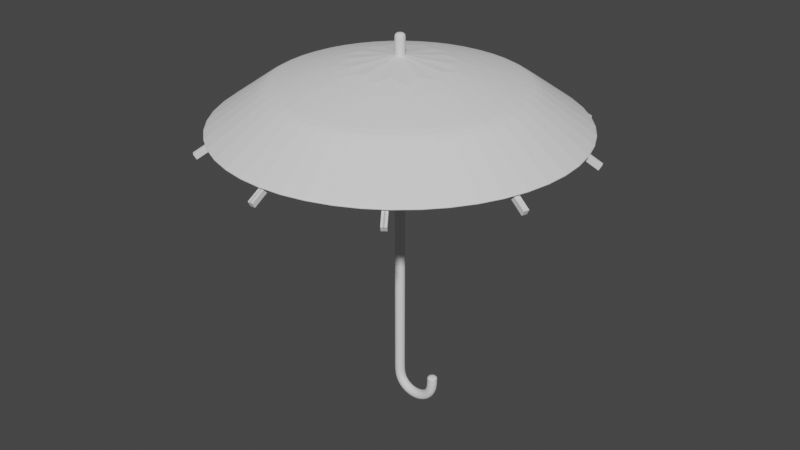 # Source: umbralla.blend  (saved by Blender 3.1.7; exported with 4.5.12 LTS)
import bpy
from mathutils import Matrix  # noqa: F401  (used for matrix-valued properties, if any)

bpy.ops.wm.read_factory_settings(use_empty=True)
scene = bpy.context.scene
scene.name = 'Scene'

# ---- collections
col_collection = bpy.data.collections.new('Collection'); scene.collection.children.link(col_collection)

# ---- node groups
ng_auto_smooth = bpy.data.node_groups.new('Auto Smooth', 'GeometryNodeTree')
_s = ng_auto_smooth.interface.new_socket(name='Geometry', in_out='OUTPUT', socket_type='NodeSocketGeometry')
_s = ng_auto_smooth.interface.new_socket(name='Geometry', in_out='INPUT', socket_type='NodeSocketGeometry')
_s = ng_auto_smooth.interface.new_socket(name='Angle', in_out='INPUT', socket_type='NodeSocketFloat')
_s.subtype = 'ANGLE'
_s.min_value = 0.0
_s.max_value = 3.142
ng_auto_smooth.is_modifier = True
_N = ng_auto_smooth.nodes; _L = ng_auto_smooth.links
n0 = _N.new('NodeGroupOutput'); n0.name = 'Group Output'; n0.location = (480, -100)
n1 = _N.new('NodeGroupInput'); n1.name = 'Group Input'; n1.location = (-420, -300)
n2 = _N.new('NodeGroupInput'); n2.name = 'Group Input.001'; n2.location = (-60, -100)
n3 = _N.new('GeometryNodeSetShadeSmooth'); n3.name = 'Set Shade Smooth'; n3.location = (120, -100)
n3.domain = 'EDGE'
n4 = _N.new('GeometryNodeSetShadeSmooth'); n4.name = 'Set Shade Smooth.001'; n4.location = (300, -100)
n5 = _N.new('GeometryNodeInputMeshEdgeAngle'); n5.name = 'Edge Angle'; n5.location = (-420, -220)
n6 = _N.new('GeometryNodeInputEdgeSmooth'); n6.name = 'Is Edge Smooth'; n6.location = (-60, -160)
n7 = _N.new('GeometryNodeInputShadeSmooth'); n7.name = 'Is Face Smooth'; n7.location = (-240, -340)
n8 = _N.new('FunctionNodeBooleanMath'); n8.name = 'Boolean Math'; n8.location = (-60, -220)
n9 = _N.new('FunctionNodeCompare'); n9.name = 'Compare'; n9.location = (-240, -180)
n9.operation = 'LESS_EQUAL'
_L.new(n5.outputs[0], n9.inputs[0])
_L.new(n4.outputs[0], n0.inputs[0])
_L.new(n1.outputs[1], n9.inputs[1])
_L.new(n9.outputs[0], n8.inputs[0])
_L.new(n7.outputs[0], n8.inputs[1])
_L.new(n2.outputs[0], n3.inputs[0])
_L.new(n6.outputs[0], n3.inputs[1])
_L.new(n3.outputs[0], n4.inputs[0])
_L.new(n8.outputs[0], n3.inputs[2])
n0.is_active_output = True

# ---- world
world_world = bpy.data.worlds.new('World'); scene.world = world_world
world_world.use_nodes = True; world_world.node_tree.nodes.clear()
_N = world_world.node_tree.nodes; _L = world_world.node_tree.links
n0 = _N.new('ShaderNodeOutputWorld'); n0.name = 'World Output'; n0.location = (300, 300)
n1 = _N.new('ShaderNodeBackground'); n1.name = 'Background'; n1.location = (10, 300)
n1.inputs[0].default_value = (0.05088, 0.05088, 0.05088, 1.0)
_L.new(n1.outputs[0], n0.inputs[0])
n0.is_active_output = True
world_world.color = (0.05088, 0.05088, 0.05088)
world_world.use_sun_shadow = False
world_world.sun_shadow_jitter_overblur = 0.0

# ---- meshes
me_mesh = bpy.data.meshes.new('Mesh')
me_mesh.from_pydata([(0.0, -16.96, -5.945e-08), (0.0, -16.4, -5.945e-08), (0.0, -14.07, 0.0), (0.0, -12.79, 0.0), (0.0, -11.26, 0.0), (0.0, -9.57, 0.0), (0.0, -7.8, 0.0), (0.0, -6.03, 0.0), (0.0, -4.341, 0.0), (0.0, -2.813, 0.0), (0.0, -1.526, 0.0), (0.0, -0.5618, 0.0), (0.0, 0.0, 0.0), (0.03935, 0.3058, 0.0), (0.1481, 0.5561, 0.0), (0.3125, 0.7507, 0.0), (0.5185, 0.8897, 0.0), (0.7523, 0.9731, 0.0), (1.0, 1.001, 0.0), (1.248, 0.9731, 0.0), (1.481, 0.8897, 0.0), (1.688, 0.7507, 0.0), (1.852, 0.5561, 0.0), (1.961, 0.3058, 0.0), (2.0, 0.0, 0.0), (2.0, -0.2608, 0.0), (2.0, -0.3929, 0.0), (2.0, -0.4222, 0.0), (2.0, -0.3743, 0.0), (2.0, -0.275, 0.0), (2.0, -0.15, 0.0), (2.0, -0.02497, 0.0), (2.0, 0.07435, 0.0), (2.0, 0.1222, 0.0), (2.0, 0.09293, 0.0), (2.0, -0.03923, 0.0), (2.0, -0.3, 0.0)], [(0, 1), (1, 2), (2, 3), (3, 4), (4, 5), (5, 6), (6, 7), (7, 8), (8, 9), (9, 10), (10, 11), (11, 12), (12, 13), (13, 14), (14, 15), (15, 16), (16, 17), (17, 18), (18, 19), (19, 20), (20, 21), (21, 22), (22, 23), (23, 24), (24, 25), (25, 26), (26, 27), (27, 28), (28, 29), (29, 30), (30, 31), (31, 32), (32, 33), (33, 34), (34, 35), (35, 36)], [])
me_mesh.materials.append(None)
me_mesh.use_remesh_fix_poles = True
me_mesh.use_remesh_preserve_attributes = False
me_mesh.update()
me_001 = bpy.data.meshes.new('锥体.001')
me_001.from_pydata([(0.0, 1.0, -1.0), (0.5, 0.866, -1.0), (0.866, 0.5, -1.0), (1.0, -4.371e-08, -1.0), (0.866, -0.5, -1.0), (0.5, -0.866, -1.0), (-8.742e-08, -1.0, -1.0), (-0.5, -0.866, -1.0), (-0.866, -0.5, -1.0), (-1.0, 1.192e-08, -1.0), (-0.866, 0.5, -1.0), (-0.5, 0.866, -1.0), (0.0, 0.0, 1.0), (1.605e-09, 0.6758, 0.06959), (0.3379, 0.5852, 0.06959), (0.5852, 0.3379, 0.06959), (0.6758, -2.565e-08, 0.06959), (0.5852, -0.3379, 0.06959), (0.3379, -0.5852, 0.06959), (-5.747e-08, -0.6758, 0.06959), (-0.3379, -0.5852, 0.06959), (-0.5852, -0.3379, 0.06959), (-0.6758, 1.195e-08, 0.06959), (-0.5852, 0.3379, 0.06959), (-0.3379, 0.5852, 0.06959), (0.3476, 0.6021, 0.005309), (0.6021, 0.3476, 0.005309), (0.6953, -2.673e-08, 0.005309), (0.6021, -0.3476, 0.005309), (0.3476, -0.6021, 0.005309), (-5.927e-08, -0.6953, 0.005309), (-0.3476, -0.6021, 0.005309), (-0.6021, -0.3476, 0.005309), (-0.6953, 1.195e-08, 0.005309), (-0.6021, 0.3476, 0.005309), (-0.3476, 0.6021, 0.005309), (1.508e-09, 0.6953, 0.005309), (0.4889, 0.8467, -0.9264), (0.8467, 0.4889, -0.9264), (0.9777, -4.247e-08, -0.9264), (0.8467, -0.4889, -0.9264), (0.4889, -0.8467, -0.9264), (-8.536e-08, -0.9777, -0.9264), (-0.4889, -0.8467, -0.9264), (-0.8467, -0.4889, -0.9264), (-0.9777, 1.193e-08, -0.9264), (-0.8467, 0.4889, -0.9264), (-0.4889, 0.8467, -0.9264), (1.104e-10, 0.9777, -0.9264)], [], [(13, 12, 14), (14, 12, 15), (15, 12, 16), (16, 12, 17), (17, 12, 18), (18, 12, 19), (19, 12, 20), (20, 12, 21), (21, 12, 22), (22, 12, 23), (23, 12, 24), (24, 12, 13), (35, 24, 13, 36), (34, 23, 24, 35), (33, 22, 23, 34), (32, 21, 22, 33), (31, 20, 21, 32), (30, 19, 20, 31), (29, 18, 19, 30), (28, 17, 18, 29), (27, 16, 17, 28), (26, 15, 16, 27), (25, 14, 15, 26), (36, 13, 14, 25), (48, 36, 25, 37), (37, 25, 26, 38), (38, 26, 27, 39), (39, 27, 28, 40), (40, 28, 29, 41), (41, 29, 30, 42), (42, 30, 31, 43), (43, 31, 32, 44), (44, 32, 33, 45), (45, 33, 34, 46), (46, 34, 35, 47), (47, 35, 36, 48), (11, 47, 48, 0), (10, 46, 47, 11), (9, 45, 46, 10), (8, 44, 45, 9), (7, 43, 44, 8), (6, 42, 43, 7), (5, 41, 42, 6), (4, 40, 41, 5), (3, 39, 40, 4), (2, 38, 39, 3), (1, 37, 38, 2), (0, 48, 37, 1)])
_uv = me_001.uv_layers.new(name='UV 贴图')
_uv.uv.foreach_set('vector', [0.25, 0.37, 0.25, 0.25, 0.31, 0.3539, 0.31, 0.3539, 0.25, 0.25, 0.3539, 0.31, 0.3539, 0.31, 0.25, 0.25, 0.37, 0.25, 0.37, 0.25, 0.25, 0.25, 0.3539, 0.19, 0.3539, 0.19, 0.25, 0.25, 0.31, 0.1461, 0.31, 0.1461, 0.25, 0.25, 0.25, 0.13, 0.25, 0.13, 0.25, 0.25, 0.19, 0.1461, 0.19, 0.1461, 0.25, 0.25, 0.1461, 0.19, 0.1461, 0.19, 0.25, 0.25, 0.13, 0.25, 0.13, 0.25, 0.25, 0.25, 0.1461, 0.31, 0.1461, 0.31, 0.25, 0.25, 0.19, 0.3539, 0.19, 0.3539, 0.25, 0.25, 0.25, 0.37, 0.1864, 0.3602, 0.19, 0.3539, 0.25, 0.37, 0.25, 0.3772, 0.1398, 0.3136, 0.1461, 0.31, 0.19, 0.3539, 0.1864, 0.3602, 0.1228, 0.25, 0.13, 0.25, 0.1461, 0.31, 0.1398, 0.3136, 0.1398, 0.1864, 0.1461, 0.19, 0.13, 0.25, 0.1228, 0.25, 0.1864, 0.1398, 0.19, 0.1461, 0.1461, 0.19, 0.1398, 0.1864, 0.25, 0.1228, 0.25, 0.13, 0.19, 0.1461, 0.1864, 0.1398, 0.3136, 0.1398, 0.31, 0.1461, 0.25, 0.13, 0.25, 0.1228, 0.3602, 0.1864, 0.3539, 0.19, 0.31, 0.1461, 0.3136, 0.1398, 0.3772, 0.25, 0.37, 0.25, 0.3539, 0.19, 0.3602, 0.1864, 0.3602, 0.3136, 0.3539, 0.31, 0.37, 0.25, 0.3772, 0.25, 0.3136, 0.3602, 0.31, 0.3539, 0.3539, 0.31, 0.3602, 0.3136, 0.25, 0.3772, 0.25, 0.37, 0.31, 0.3539, 0.3136, 0.3602, 0.25, 0.4817, 0.25, 0.3772, 0.3136, 0.3602, 0.3659, 0.4507, 0.3659, 0.4507, 0.3136, 0.3602, 0.3602, 0.3136, 0.4507, 0.3659, 0.4507, 0.3659, 0.3602, 0.3136, 0.3772, 0.25, 0.4817, 0.25, 0.4817, 0.25, 0.3772, 0.25, 0.3602, 0.1864, 0.4507, 0.1341, 0.4507, 0.1341, 0.3602, 0.1864, 0.3136, 0.1398, 0.3659, 0.0493, 0.3659, 0.0493, 0.3136, 0.1398, 0.25, 0.1228, 0.25, 0.01825, 0.25, 0.01825, 0.25, 0.1228, 0.1864, 0.1398, 0.1341, 0.0493, 0.1341, 0.0493, 0.1864, 0.1398, 0.1398, 0.1864, 0.0493, 0.1341, 0.0493, 0.1341, 0.1398, 0.1864, 0.1228, 0.25, 0.01825, 0.25, 0.01825, 0.25, 0.1228, 0.25, 0.1398, 0.3136, 0.0493, 0.3659, 0.0493, 0.3659, 0.1398, 0.3136, 0.1864, 0.3602, 0.1341, 0.4507, 0.1341, 0.4507, 0.1864, 0.3602, 0.25, 0.3772, 0.25, 0.4817, 0.13, 0.4578, 0.1341, 0.4507, 0.25, 0.4817, 0.25, 0.49, 0.04215, 0.37, 0.0493, 0.3659, 0.1341, 0.4507, 0.13, 0.4578, 0.01, 0.25, 0.01825, 0.25, 0.0493, 0.3659, 0.04215, 0.37, 0.04215, 0.13, 0.0493, 0.1341, 0.01825, 0.25, 0.01, 0.25, 0.13, 0.04215, 0.1341, 0.0493, 0.0493, 0.1341, 0.04215, 0.13, 0.25, 0.01, 0.25, 0.01825, 0.1341, 0.0493, 0.13, 0.04215, 0.37, 0.04215, 0.3659, 0.0493, 0.25, 0.01825, 0.25, 0.01, 0.4578, 0.13, 0.4507, 0.1341, 0.3659, 0.0493, 0.37, 0.04215, 0.49, 0.25, 0.4817, 0.25, 0.4507, 0.1341, 0.4578, 0.13, 0.4578, 0.37, 0.4507, 0.3659, 0.4817, 0.25, 0.49, 0.25, 0.37, 0.4578, 0.3659, 0.4507, 0.4507, 0.3659, 0.4578, 0.37, 0.25, 0.49, 0.25, 0.4817, 0.3659, 0.4507, 0.37, 0.4578])
me_001.use_remesh_fix_poles = True
me_001.use_remesh_preserve_attributes = False
me_001.update()
me_cube = bpy.data.meshes.new('Cube')
me_cube.from_pydata([(0.1074, -0.2948, -0.713), (0.1074, -0.2155, -0.9113), (0.1131, -8.589, -3.932), (0.1131, -8.475, -4.14), (-0.1074, -0.2948, -0.713), (-0.1074, -0.2155, -0.9113), (-0.1131, -8.589, -3.932), (-0.1131, -8.475, -4.14), (0.125, -4.778, -1.672), (0.125, -4.685, -1.903), (-0.125, -4.778, -1.672), (-0.125, -4.685, -1.903), (0.125, -8.469, -4.152), (0.125, -8.595, -3.92), (-0.125, -8.595, -3.92), (-0.125, -8.469, -4.152), (0.125, -0.3014, -0.6966), (0.125, -0.209, -0.9277), (-0.125, -0.209, -0.9277), (-0.125, -0.3014, -0.6966)], [], [(8, 9, 12, 13), (2, 3, 7, 6), (10, 11, 18, 19), (4, 5, 1, 0), (8, 10, 19, 16), (11, 9, 17, 18), (15, 12, 9, 11), (13, 14, 10, 8), (14, 15, 11, 10), (16, 17, 9, 8), (3, 2, 13, 12), (2, 6, 14, 13), (7, 3, 12, 15), (6, 7, 15, 14), (0, 1, 17, 16), (5, 4, 19, 18), (4, 0, 16, 19), (1, 5, 18, 17)])
_uv = me_cube.uv_layers.new(name='UVMap')
_uv.uv.foreach_set('vector', [0.375, 0.125, 0.625, 0.125, 0.625, 0.25, 0.375, 0.25, 0.387, 0.2619, 0.613, 0.2619, 0.613, 0.4881, 0.387, 0.4881, 0.375, 0.625, 0.625, 0.625, 0.625, 0.75, 0.375, 0.75, 0.3927, 0.7676, 0.6073, 0.7676, 0.6073, 0.9824, 0.3927, 0.9824, 0.125, 0.625, 0.375, 0.625, 0.375, 0.75, 0.125, 0.75, 0.625, 0.625, 0.875, 0.625, 0.875, 0.75, 0.625, 0.75, 0.625, 0.5, 0.875, 0.5, 0.875, 0.625, 0.625, 0.625, 0.125, 0.5, 0.375, 0.5, 0.375, 0.625, 0.125, 0.625, 0.375, 0.5, 0.625, 0.5, 0.625, 0.625, 0.375, 0.625, 0.375, 0.0, 0.625, 0.0, 0.625, 0.125, 0.375, 0.125, 0.613, 0.2619, 0.387, 0.2619, 0.375, 0.25, 0.625, 0.25, 0.387, 0.2619, 0.387, 0.4881, 0.375, 0.5, 0.375, 0.25, 0.613, 0.4881, 0.613, 0.2619, 0.625, 0.25, 0.625, 0.5, 0.387, 0.4881, 0.613, 0.4881, 0.625, 0.5, 0.375, 0.5, 0.3927, 0.9824, 0.6073, 0.9824, 0.625, 1.0, 0.375, 1.0, 0.6073, 0.7676, 0.3927, 0.7676, 0.375, 0.75, 0.625, 0.75, 0.3927, 0.7676, 0.3927, 0.9824, 0.375, 1.0, 0.375, 0.75, 0.6073, 0.9824, 0.6073, 0.7676, 0.625, 0.75, 0.625, 1.0])
me_cube.use_remesh_fix_poles = True
me_cube.use_remesh_preserve_attributes = False
me_cube.update()

# ---- objects
ob_x = bpy.data.objects.new('贝塞尔曲线', me_mesh)
ob_x_1 = bpy.data.objects.new('锥体', me_001)
ob_cube = bpy.data.objects.new('Cube', me_cube)
ob_empty = bpy.data.objects.new('Empty', None)

# ---- transforms, parenting, visibility, modifiers, constraints
ob_x.location = (0.0, 0.0, 0.0)
ob_x.rotation_euler = (-1.571, -0.0, 0.0)
ob_x.scale = (0.9575, 0.9575, 0.9575)
_m = ob_x.modifiers.new('Skin', 'SKIN')
_m = ob_x.modifiers.new('Subdivision', 'SUBSURF')
_m = ob_x.modifiers.new('Auto Smooth', 'NODES')
_m.node_group = ng_auto_smooth
_gi = [s.identifier for s in ng_auto_smooth.interface.items_tree if s.item_type == 'SOCKET' and s.in_out == 'INPUT']
_m[_gi[1]] = 3.142  # Angle
ob_x_1.location = (0.0, 0.0, 14.0)
ob_x_1.scale = (8.603, 8.603, 1.75)
_m = ob_x_1.modifiers.new('Solidify', 'SOLIDIFY')
_m.thickness = 0.05
_m = ob_x_1.modifiers.new('Subdivision', 'SUBSURF')
ob_cube.location = (0.0, 0.0, 15.75)
_m = ob_cube.modifiers.new('Bevel', 'BEVEL')
_m = ob_cube.modifiers.new('Array', 'ARRAY')
_m.count = 12
_m.relative_offset_displace = (0.0, 0.0, 0.0)
_m.use_object_offset = True
_m.offset_object = ob_empty
ob_empty.location = (0.0, 0.0, 15.75)
ob_empty.rotation_euler = (0.0, 0.0, 0.6283)

# ---- collection membership
col_collection.objects.link(ob_x)
col_collection.objects.link(ob_x_1)
col_collection.objects.link(ob_cube)
col_collection.objects.link(ob_empty)

# ---- scene / render settings (as saved in the file)
scene.frame_start = 1; scene.frame_end = 250; scene.frame_set(250)
scene.render.engine = 'BLENDER_EEVEE_NEXT'
scene.cycles.sampling_pattern = 'TABULATED_SOBOL'
scene.cycles.use_light_tree = False
scene.view_settings.view_transform = 'Filmic'
bpy.context.view_layer.update()

# ---- added for rendering (the .blend has no active camera and no usable light): camera, sun
cam_auto = bpy.data.cameras.new('AutoCamera')
cam_auto.lens = 50.0
cam_auto.sensor_width = 36.0
cam_auto.clip_end = 1000.0
ob_auto_camera = bpy.data.objects.new('AutoCamera', cam_auto)
scene.collection.objects.link(ob_auto_camera)
ob_auto_camera.location = (27.6699, -33.2038, 29.6611)
ob_auto_camera.rotation_euler = (1.09748, -7.21219e-08, 0.694738)
scene.camera = ob_auto_camera
light_auto_sun = bpy.data.lights.new('AutoSun', 'SUN')
light_auto_sun.energy = 3.0
light_auto_sun.angle = 0.0523599
ob_auto_sun = bpy.data.objects.new('AutoSun', light_auto_sun)
scene.collection.objects.link(ob_auto_sun)
ob_auto_sun.rotation_euler = (0.872665, 0.174533, 0.523599)
bpy.context.view_layer.update()
